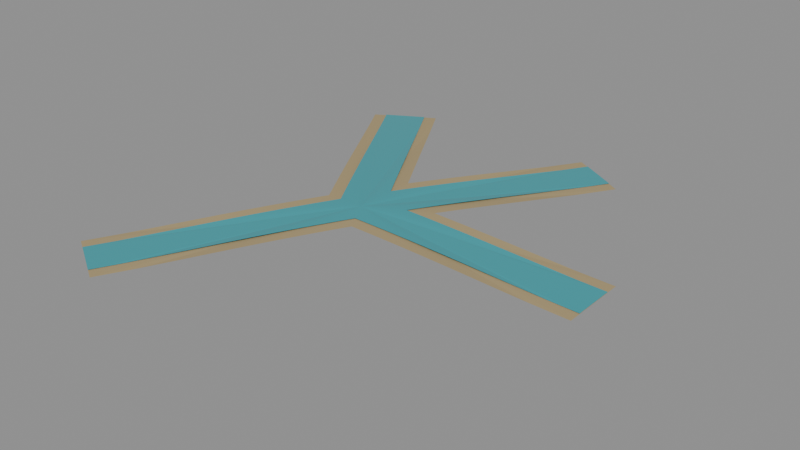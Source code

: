 # Source: RIVER_23.blend  (saved by Blender 5.2.44; exported with 4.5.12 LTS)
import bpy
from mathutils import Matrix  # noqa: F401  (used for matrix-valued properties, if any)

bpy.ops.wm.read_factory_settings(use_empty=True)
scene = bpy.context.scene
scene.name = 'RIVER_23'

# ---- materials (node trees are filled in below, after node groups)
mat_wet_bank = bpy.data.materials.new('Wet_bank')
mat_wet_bank.diffuse_color = (0.4, 0.31, 0.16, 1.0)
mat_river_water = bpy.data.materials.new('River_water')
mat_river_water.diffuse_color = (0.04, 0.35, 0.4, 1.0)

# ---- material node trees
mat_wet_bank.use_nodes = True; mat_wet_bank.node_tree.nodes.clear()
_N = mat_wet_bank.node_tree.nodes; _L = mat_wet_bank.node_tree.links
n0 = _N.new('ShaderNodeBsdfPrincipled'); n0.name = 'Principled BSDF'; n0.location = (-200, 100)
n0.inputs[0].default_value = (0.4, 0.31, 0.16, 1.0)
n0.inputs[2].default_value = 0.9
n0.inputs[10].default_value = 0.005
n1 = _N.new('ShaderNodeOutputMaterial'); n1.name = 'Material Output'; n1.location = (200, 100)
_L.new(n0.outputs[0], n1.inputs[0])
n1.is_active_output = True
mat_river_water.use_nodes = True; mat_river_water.node_tree.nodes.clear()
_N = mat_river_water.node_tree.nodes; _L = mat_river_water.node_tree.links
n0 = _N.new('ShaderNodeBsdfPrincipled'); n0.name = 'Principled BSDF'; n0.location = (-200, 100)
n0.inputs[0].default_value = (0.04, 0.35, 0.4, 1.0)
n0.inputs[2].default_value = 0.22
n0.inputs[10].default_value = 0.005
n1 = _N.new('ShaderNodeOutputMaterial'); n1.name = 'Material Output'; n1.location = (200, 100)
_L.new(n0.outputs[0], n1.inputs[0])
n1.is_active_output = True

# ---- meshes
me_channel_surface_018 = bpy.data.meshes.new('Channel_surface.018')
me_channel_surface_018.from_pydata([(0.0, 0.0, 0.028), (0.866, 0.0, 0.002), (0.866, 0.02835, 0.002), (0.866, 0.05676, 0.002), (0.866, 0.0853, 0.002), (0.866, 0.114, 0.002), (0.866, 0.12, 0.002), (0.7268, 0.12, 0.005323), (0.6033, 0.12, 0.01045), (0.5147, 0.12, 0.01434), (0.4478, 0.12, 0.01715), (0.3956, 0.12, 0.01919), (0.3535, 0.12, 0.02071), (0.3188, 0.12, 0.02187), (0.2897, 0.12, 0.02276), (0.2648, 0.12, 0.02347), (0.2433, 0.12, 0.02404), (0.2245, 0.12, 0.0245), (0.2078, 0.12, 0.02488), (0.2162, 0.1344, 0.0245), (0.2256, 0.1507, 0.02404), (0.2363, 0.1694, 0.02347), (0.2488, 0.1909, 0.02276), (0.2633, 0.2161, 0.02187), (0.2807, 0.2461, 0.02071), (0.3017, 0.2826, 0.01919), (0.3278, 0.3278, 0.01715), (0.3612, 0.3857, 0.01434), (0.4056, 0.4625, 0.01045), (0.4673, 0.5695, 0.005323), (0.5369, 0.69, 0.002), (0.5318, 0.693, 0.002), (0.5069, 0.7074, 0.002), (0.4822, 0.7216, 0.002), (0.4576, 0.7358, 0.002), (0.433, 0.75, 0.002), (0.4085, 0.7642, 0.002), (0.3839, 0.7784, 0.002), (0.3591, 0.7926, 0.002), (0.3343, 0.807, 0.002), (0.3291, 0.81, 0.002), (0.2595, 0.6895, 0.005323), (0.1977, 0.5825, 0.01045), (0.1534, 0.5057, 0.01434), (0.12, 0.4478, 0.01715), (0.09387, 0.4026, 0.01919), (0.07283, 0.3661, 0.02071), (0.05549, 0.3361, 0.02187), (0.04093, 0.3109, 0.02276), (0.0285, 0.2894, 0.02347), (0.01774, 0.2707, 0.02404), (0.008329, 0.2544, 0.0245), (1.47e-17, 0.24, 0.02488), (-0.008329, 0.2544, 0.0245), (-0.01774, 0.2707, 0.02404), (-0.0285, 0.2894, 0.02347), (-0.04093, 0.3109, 0.02276), (-0.05549, 0.3361, 0.02187), (-0.07283, 0.3661, 0.02071), (-0.09387, 0.4026, 0.01919), (-0.12, 0.4478, 0.01715), (-0.1534, 0.5057, 0.01434), (-0.1977, 0.5825, 0.01045), (-0.2595, 0.6895, 0.005323), (-0.3291, 0.81, 0.002), (-0.3343, 0.807, 0.002), (-0.3591, 0.7926, 0.002), (-0.3839, 0.7784, 0.002), (-0.4085, 0.7642, 0.002), (-0.433, 0.75, 0.002), (-0.4576, 0.7358, 0.002), (-0.4822, 0.7216, 0.002), (-0.5069, 0.7074, 0.002), (-0.5318, 0.693, 0.002), (-0.5369, 0.69, 0.002), (-0.4673, 0.5695, 0.005323), (-0.4056, 0.4625, 0.01045), (-0.3612, 0.3857, 0.01434), (-0.3278, 0.3278, 0.01715), (-0.3017, 0.2826, 0.01919), (-0.2807, 0.2461, 0.02071), (-0.2633, 0.2161, 0.02187), (-0.2488, 0.1909, 0.02276), (-0.2363, 0.1694, 0.02347), (-0.2256, 0.1507, 0.02404), (-0.2162, 0.1344, 0.0245), (-0.2078, 0.12, 0.02488), (-0.2004, 0.1071, 0.0252), (-0.1937, 0.09553, 0.02546), (-0.1877, 0.08502, 0.02569), (-0.1821, 0.07544, 0.02588), (-0.177, 0.06663, 0.02604), (-0.1723, 0.0585, 0.02619), (-0.168, 0.05096, 0.02631), (-0.1639, 0.04392, 0.02642), (-0.1601, 0.03733, 0.02652), (-0.1565, 0.03114, 0.0266), (-0.1532, 0.02529, 0.02668), (-0.15, 0.01974, 0.02674), (-0.1469, 0.01447, 0.0268), (-0.144, 0.009439, 0.02685), (-0.1412, 0.004624, 0.0269), (-0.1386, 1.697e-17, 0.02694), (-0.1412, -0.004624, 0.0269), (-0.144, -0.009439, 0.02685), (-0.1469, -0.01447, 0.0268), (-0.15, -0.01974, 0.02674), (-0.1532, -0.02529, 0.02668), (-0.1565, -0.03114, 0.0266), (-0.1601, -0.03733, 0.02652), (-0.1639, -0.04392, 0.02642), (-0.168, -0.05096, 0.02631), (-0.1723, -0.0585, 0.02619), (-0.177, -0.06663, 0.02604), (-0.1821, -0.07544, 0.02588), (-0.1877, -0.08502, 0.02569), (-0.1937, -0.09553, 0.02546), (-0.2004, -0.1071, 0.0252), (-0.2078, -0.12, 0.02488), (-0.2162, -0.1344, 0.0245), (-0.2256, -0.1507, 0.02404), (-0.2363, -0.1694, 0.02347), (-0.2488, -0.1909, 0.02276), (-0.2633, -0.2161, 0.02187), (-0.2807, -0.2461, 0.02071), (-0.3017, -0.2826, 0.01919), (-0.3278, -0.3278, 0.01715), (-0.3612, -0.3857, 0.01434), (-0.4056, -0.4625, 0.01045), (-0.4673, -0.5695, 0.005323), (-0.5369, -0.69, 0.002), (-0.5318, -0.693, 0.002), (-0.5069, -0.7074, 0.002), (-0.4822, -0.7216, 0.002), (-0.4576, -0.7358, 0.002), (-0.433, -0.75, 0.002), (-0.4085, -0.7642, 0.002), (-0.3839, -0.7784, 0.002), (-0.3591, -0.7926, 0.002), (-0.3343, -0.807, 0.002), (-0.3291, -0.81, 0.002), (-0.2595, -0.6895, 0.005323), (-0.1977, -0.5825, 0.01045), (-0.1534, -0.5057, 0.01434), (-0.12, -0.4478, 0.01715), (-0.09387, -0.4026, 0.01919), (-0.07283, -0.3661, 0.02071), (-0.05549, -0.3361, 0.02187), (-0.04093, -0.3109, 0.02276), (-0.0285, -0.2894, 0.02347), (-0.01774, -0.2707, 0.02404), (-0.008329, -0.2544, 0.0245), (-4.409e-17, -0.24, 0.02488), (0.007435, -0.2271, 0.0252), (0.01413, -0.2155, 0.02546), (0.02019, -0.205, 0.02569), (0.02573, -0.1954, 0.02588), (0.03081, -0.1866, 0.02604), (0.03551, -0.1785, 0.02619), (0.03986, -0.171, 0.02631), (0.04392, -0.1639, 0.02642), (0.04773, -0.1573, 0.02652), (0.0513, -0.1511, 0.0266), (0.05468, -0.1453, 0.02668), (0.05788, -0.1397, 0.02674), (0.06093, -0.1345, 0.0268), (0.06383, -0.1294, 0.02685), (0.06661, -0.1246, 0.0269), (0.06928, -0.12, 0.02694), (0.07462, -0.12, 0.0269), (0.08018, -0.12, 0.02685), (0.08599, -0.12, 0.0268), (0.09208, -0.12, 0.02674), (0.09848, -0.12, 0.02668), (0.1052, -0.12, 0.0266), (0.1124, -0.12, 0.02652), (0.12, -0.12, 0.02642), (0.1281, -0.12, 0.02631), (0.1368, -0.12, 0.02619), (0.1462, -0.12, 0.02604), (0.1564, -0.12, 0.02588), (0.1675, -0.12, 0.02569), (0.1796, -0.12, 0.02546), (0.193, -0.12, 0.0252), (0.2078, -0.12, 0.02488), (0.2245, -0.12, 0.0245), (0.2433, -0.12, 0.02404), (0.2648, -0.12, 0.02347), (0.2897, -0.12, 0.02276), (0.3188, -0.12, 0.02187), (0.3535, -0.12, 0.02071), (0.3956, -0.12, 0.01919), (0.4478, -0.12, 0.01715), (0.5147, -0.12, 0.01434), (0.6033, -0.12, 0.01045), (0.7268, -0.12, 0.005323), (0.866, -0.12, 0.002), (0.866, -0.114, 0.002), (0.866, -0.0853, 0.002), (0.866, -0.05676, 0.002), (0.866, -0.02835, 0.002)], [], [(0, 1, 2), (0, 2, 3), (0, 3, 4), (0, 4, 5), (0, 5, 6), (0, 6, 7), (0, 7, 8), (0, 8, 9), (0, 9, 10), (0, 10, 11), (0, 11, 12), (0, 12, 13), (0, 13, 14), (0, 14, 15), (0, 15, 16), (0, 16, 17), (0, 17, 18), (0, 18, 19), (0, 19, 20), (0, 20, 21), (0, 21, 22), (0, 22, 23), (0, 23, 24), (0, 24, 25), (0, 25, 26), (0, 26, 27), (0, 27, 28), (0, 28, 29), (0, 29, 30), (0, 30, 31), (0, 31, 32), (0, 32, 33), (0, 33, 34), (0, 34, 35), (0, 35, 36), (0, 36, 37), (0, 37, 38), (0, 38, 39), (0, 39, 40), (0, 40, 41), (0, 41, 42), (0, 42, 43), (0, 43, 44), (0, 44, 45), (0, 45, 46), (0, 46, 47), (0, 47, 48), (0, 48, 49), (0, 49, 50), (0, 50, 51), (0, 51, 52), (0, 52, 53), (0, 53, 54), (0, 54, 55), (0, 55, 56), (0, 56, 57), (0, 57, 58), (0, 58, 59), (0, 59, 60), (0, 60, 61), (0, 61, 62), (0, 62, 63), (0, 63, 64), (0, 64, 65), (0, 65, 66), (0, 66, 67), (0, 67, 68), (0, 68, 69), (0, 69, 70), (0, 70, 71), (0, 71, 72), (0, 72, 73), (0, 73, 74), (0, 74, 75), (0, 75, 76), (0, 76, 77), (0, 77, 78), (0, 78, 79), (0, 79, 80), (0, 80, 81), (0, 81, 82), (0, 82, 83), (0, 83, 84), (0, 84, 85), (0, 85, 86), (0, 86, 87), (0, 87, 88), (0, 88, 89), (0, 89, 90), (0, 90, 91), (0, 91, 92), (0, 92, 93), (0, 93, 94), (0, 94, 95), (0, 95, 96), (0, 96, 97), (0, 97, 98), (0, 98, 99), (0, 99, 100), (0, 100, 101), (0, 101, 102), (0, 102, 103), (0, 103, 104), (0, 104, 105), (0, 105, 106), (0, 106, 107), (0, 107, 108), (0, 108, 109), (0, 109, 110), (0, 110, 111), (0, 111, 112), (0, 112, 113), (0, 113, 114), (0, 114, 115), (0, 115, 116), (0, 116, 117), (0, 117, 118), (0, 118, 119), (0, 119, 120), (0, 120, 121), (0, 121, 122), (0, 122, 123), (0, 123, 124), (0, 124, 125), (0, 125, 126), (0, 126, 127), (0, 127, 128), (0, 128, 129), (0, 129, 130), (0, 130, 131), (0, 131, 132), (0, 132, 133), (0, 133, 134), (0, 134, 135), (0, 135, 136), (0, 136, 137), (0, 137, 138), (0, 138, 139), (0, 139, 140), (0, 140, 141), (0, 141, 142), (0, 142, 143), (0, 143, 144), (0, 144, 145), (0, 145, 146), (0, 146, 147), (0, 147, 148), (0, 148, 149), (0, 149, 150), (0, 150, 151), (0, 151, 152), (0, 152, 153), (0, 153, 154), (0, 154, 155), (0, 155, 156), (0, 156, 157), (0, 157, 158), (0, 158, 159), (0, 159, 160), (0, 160, 161), (0, 161, 162), (0, 162, 163), (0, 163, 164), (0, 164, 165), (0, 165, 166), (0, 166, 167), (0, 167, 168), (0, 168, 169), (0, 169, 170), (0, 170, 171), (0, 171, 172), (0, 172, 173), (0, 173, 174), (0, 174, 175), (0, 175, 176), (0, 176, 177), (0, 177, 178), (0, 178, 179), (0, 179, 180), (0, 180, 181), (0, 181, 182), (0, 182, 183), (0, 183, 184), (0, 184, 185), (0, 185, 186), (0, 186, 187), (0, 187, 188), (0, 188, 189), (0, 189, 190), (0, 190, 191), (0, 191, 192), (0, 192, 193), (0, 193, 194), (0, 194, 195), (0, 195, 196), (0, 196, 197), (0, 197, 198), (0, 198, 199), (0, 199, 200), (0, 200, 1)])
me_channel_surface_018.materials.append(mat_wet_bank)
me_channel_surface_018.update()
me_channel_surface_019 = bpy.data.meshes.new('Channel_surface.019')
me_channel_surface_019.from_pydata([(0.0, 0.0, 0.03), (0.866, 0.0, 0.004), (0.866, 0.02835, 0.004), (0.866, 0.05676, 0.004), (0.866, 0.075, 0.004), (0.7615, 0.075, 0.006295), (0.5697, 0.075, 0.01428), (0.4543, 0.075, 0.01928), (0.3771, 0.075, 0.0223), (0.3217, 0.075, 0.02422), (0.2799, 0.075, 0.0255), (0.2472, 0.075, 0.0264), (0.2209, 0.075, 0.02705), (0.1993, 0.075, 0.02753), (0.1811, 0.075, 0.0279), (0.1655, 0.075, 0.02819), (0.1521, 0.075, 0.02842), (0.1403, 0.075, 0.02861), (0.1299, 0.075, 0.02876), (0.1351, 0.08402, 0.02861), (0.141, 0.09421, 0.02842), (0.1477, 0.1059, 0.02819), (0.1555, 0.1193, 0.0279), (0.1646, 0.1351, 0.02753), (0.1754, 0.1538, 0.02705), (0.1886, 0.1766, 0.0264), (0.2049, 0.2049, 0.0255), (0.2258, 0.2411, 0.02422), (0.2535, 0.289, 0.0223), (0.2921, 0.3559, 0.01928), (0.3498, 0.4559, 0.01428), (0.4457, 0.622, 0.006295), (0.498, 0.7125, 0.004), (0.4822, 0.7216, 0.004), (0.4576, 0.7358, 0.004), (0.433, 0.75, 0.004), (0.4085, 0.7642, 0.004), (0.3839, 0.7784, 0.004), (0.3681, 0.7875, 0.004), (0.3158, 0.697, 0.006295), (0.2199, 0.5309, 0.01428), (0.1622, 0.4309, 0.01928), (0.1236, 0.364, 0.0223), (0.09588, 0.3161, 0.02422), (0.075, 0.2799, 0.0255), (0.05867, 0.2516, 0.0264), (0.04552, 0.2288, 0.02705), (0.03468, 0.2101, 0.02753), (0.02558, 0.1943, 0.0279), (0.01781, 0.1809, 0.02819), (0.01109, 0.1692, 0.02842), (0.005206, 0.159, 0.02861), (9.185e-18, 0.15, 0.02876), (-0.005206, 0.159, 0.02861), (-0.01109, 0.1692, 0.02842), (-0.01781, 0.1809, 0.02819), (-0.02558, 0.1943, 0.0279), (-0.03468, 0.2101, 0.02753), (-0.04552, 0.2288, 0.02705), (-0.05867, 0.2516, 0.0264), (-0.075, 0.2799, 0.0255), (-0.09588, 0.3161, 0.02422), (-0.1236, 0.364, 0.0223), (-0.1622, 0.4309, 0.01928), (-0.2199, 0.5309, 0.01428), (-0.3158, 0.697, 0.006295), (-0.3681, 0.7875, 0.004), (-0.3839, 0.7784, 0.004), (-0.4085, 0.7642, 0.004), (-0.433, 0.75, 0.004), (-0.4576, 0.7358, 0.004), (-0.4822, 0.7216, 0.004), (-0.498, 0.7125, 0.004), (-0.4457, 0.622, 0.006295), (-0.3498, 0.4559, 0.01428), (-0.2921, 0.3559, 0.01928), (-0.2535, 0.289, 0.0223), (-0.2258, 0.2411, 0.02422), (-0.2049, 0.2049, 0.0255), (-0.1886, 0.1766, 0.0264), (-0.1754, 0.1538, 0.02705), (-0.1646, 0.1351, 0.02753), (-0.1555, 0.1193, 0.0279), (-0.1477, 0.1059, 0.02819), (-0.141, 0.09421, 0.02842), (-0.1351, 0.08402, 0.02861), (-0.1299, 0.075, 0.02876), (-0.1253, 0.06695, 0.02889), (-0.1211, 0.05971, 0.029), (-0.1173, 0.05314, 0.02909), (-0.1138, 0.04715, 0.02916), (-0.1106, 0.04164, 0.02923), (-0.1077, 0.03656, 0.02929), (-0.105, 0.03185, 0.02934), (-0.1025, 0.02745, 0.02938), (-0.1001, 0.02333, 0.02942), (-0.09784, 0.01946, 0.02945), (-0.09573, 0.0158, 0.02948), (-0.09373, 0.01234, 0.02951), (-0.09182, 0.009044, 0.02953), (-0.09001, 0.005899, 0.02955), (-0.08827, 0.00289, 0.02957), (-0.0866, 1.061e-17, 0.02959), (-0.08827, -0.00289, 0.02957), (-0.09001, -0.005899, 0.02955), (-0.09182, -0.009044, 0.02953), (-0.09373, -0.01234, 0.02951), (-0.09573, -0.0158, 0.02948), (-0.09784, -0.01946, 0.02945), (-0.1001, -0.02333, 0.02942), (-0.1025, -0.02745, 0.02938), (-0.105, -0.03185, 0.02934), (-0.1077, -0.03656, 0.02929), (-0.1106, -0.04164, 0.02923), (-0.1138, -0.04715, 0.02916), (-0.1173, -0.05314, 0.02909), (-0.1211, -0.05971, 0.029), (-0.1253, -0.06695, 0.02889), (-0.1299, -0.075, 0.02876), (-0.1351, -0.08402, 0.02861), (-0.141, -0.09421, 0.02842), (-0.1477, -0.1059, 0.02819), (-0.1555, -0.1193, 0.0279), (-0.1646, -0.1351, 0.02753), (-0.1754, -0.1538, 0.02705), (-0.1886, -0.1766, 0.0264), (-0.2049, -0.2049, 0.0255), (-0.2258, -0.2411, 0.02422), (-0.2535, -0.289, 0.0223), (-0.2921, -0.3559, 0.01928), (-0.3498, -0.4559, 0.01428), (-0.4457, -0.622, 0.006295), (-0.498, -0.7125, 0.004), (-0.4822, -0.7216, 0.004), (-0.4576, -0.7358, 0.004), (-0.433, -0.75, 0.004), (-0.4085, -0.7642, 0.004), (-0.3839, -0.7784, 0.004), (-0.3681, -0.7875, 0.004), (-0.3158, -0.697, 0.006295), (-0.2199, -0.5309, 0.01428), (-0.1622, -0.4309, 0.01928), (-0.1236, -0.364, 0.0223), (-0.09588, -0.3161, 0.02422), (-0.075, -0.2799, 0.0255), (-0.05867, -0.2516, 0.0264), (-0.04552, -0.2288, 0.02705), (-0.03468, -0.2101, 0.02753), (-0.02558, -0.1943, 0.0279), (-0.01781, -0.1809, 0.02819), (-0.01109, -0.1692, 0.02842), (-0.005206, -0.159, 0.02861), (-2.755e-17, -0.15, 0.02876), (0.004647, -0.142, 0.02889), (0.008829, -0.1347, 0.029), (0.01262, -0.1281, 0.02909), (0.01608, -0.1221, 0.02916), (0.01926, -0.1166, 0.02923), (0.02219, -0.1116, 0.02929), (0.02491, -0.1068, 0.02934), (0.02745, -0.1025, 0.02938), (0.02983, -0.09833, 0.02942), (0.03207, -0.09446, 0.02945), (0.03418, -0.0908, 0.02948), (0.03618, -0.08734, 0.02951), (0.03808, -0.08404, 0.02953), (0.0399, -0.0809, 0.02955), (0.04163, -0.07789, 0.02957), (0.0433, -0.075, 0.02959), (0.04664, -0.075, 0.02957), (0.05011, -0.075, 0.02955), (0.05374, -0.075, 0.02953), (0.05755, -0.075, 0.02951), (0.06155, -0.075, 0.02948), (0.06577, -0.075, 0.02945), (0.07025, -0.075, 0.02942), (0.075, -0.075, 0.02938), (0.08008, -0.075, 0.02934), (0.08552, -0.075, 0.02929), (0.09139, -0.075, 0.02923), (0.09774, -0.075, 0.02916), (0.1047, -0.075, 0.02909), (0.1122, -0.075, 0.029), (0.1206, -0.075, 0.02889), (0.1299, -0.075, 0.02876), (0.1403, -0.075, 0.02861), (0.1521, -0.075, 0.02842), (0.1655, -0.075, 0.02819), (0.1811, -0.075, 0.0279), (0.1993, -0.075, 0.02753), (0.2209, -0.075, 0.02705), (0.2472, -0.075, 0.0264), (0.2799, -0.075, 0.0255), (0.3217, -0.075, 0.02422), (0.3771, -0.075, 0.0223), (0.4543, -0.075, 0.01928), (0.5697, -0.075, 0.01428), (0.7615, -0.075, 0.006295), (0.866, -0.075, 0.004), (0.866, -0.05676, 0.004), (0.866, -0.02835, 0.004)], [], [(0, 1, 2), (0, 2, 3), (0, 3, 4), (0, 4, 5), (0, 5, 6), (0, 6, 7), (0, 7, 8), (0, 8, 9), (0, 9, 10), (0, 10, 11), (0, 11, 12), (0, 12, 13), (0, 13, 14), (0, 14, 15), (0, 15, 16), (0, 16, 17), (0, 17, 18), (0, 18, 19), (0, 19, 20), (0, 20, 21), (0, 21, 22), (0, 22, 23), (0, 23, 24), (0, 24, 25), (0, 25, 26), (0, 26, 27), (0, 27, 28), (0, 28, 29), (0, 29, 30), (0, 30, 31), (0, 31, 32), (0, 32, 33), (0, 33, 34), (0, 34, 35), (0, 35, 36), (0, 36, 37), (0, 37, 38), (0, 38, 39), (0, 39, 40), (0, 40, 41), (0, 41, 42), (0, 42, 43), (0, 43, 44), (0, 44, 45), (0, 45, 46), (0, 46, 47), (0, 47, 48), (0, 48, 49), (0, 49, 50), (0, 50, 51), (0, 51, 52), (0, 52, 53), (0, 53, 54), (0, 54, 55), (0, 55, 56), (0, 56, 57), (0, 57, 58), (0, 58, 59), (0, 59, 60), (0, 60, 61), (0, 61, 62), (0, 62, 63), (0, 63, 64), (0, 64, 65), (0, 65, 66), (0, 66, 67), (0, 67, 68), (0, 68, 69), (0, 69, 70), (0, 70, 71), (0, 71, 72), (0, 72, 73), (0, 73, 74), (0, 74, 75), (0, 75, 76), (0, 76, 77), (0, 77, 78), (0, 78, 79), (0, 79, 80), (0, 80, 81), (0, 81, 82), (0, 82, 83), (0, 83, 84), (0, 84, 85), (0, 85, 86), (0, 86, 87), (0, 87, 88), (0, 88, 89), (0, 89, 90), (0, 90, 91), (0, 91, 92), (0, 92, 93), (0, 93, 94), (0, 94, 95), (0, 95, 96), (0, 96, 97), (0, 97, 98), (0, 98, 99), (0, 99, 100), (0, 100, 101), (0, 101, 102), (0, 102, 103), (0, 103, 104), (0, 104, 105), (0, 105, 106), (0, 106, 107), (0, 107, 108), (0, 108, 109), (0, 109, 110), (0, 110, 111), (0, 111, 112), (0, 112, 113), (0, 113, 114), (0, 114, 115), (0, 115, 116), (0, 116, 117), (0, 117, 118), (0, 118, 119), (0, 119, 120), (0, 120, 121), (0, 121, 122), (0, 122, 123), (0, 123, 124), (0, 124, 125), (0, 125, 126), (0, 126, 127), (0, 127, 128), (0, 128, 129), (0, 129, 130), (0, 130, 131), (0, 131, 132), (0, 132, 133), (0, 133, 134), (0, 134, 135), (0, 135, 136), (0, 136, 137), (0, 137, 138), (0, 138, 139), (0, 139, 140), (0, 140, 141), (0, 141, 142), (0, 142, 143), (0, 143, 144), (0, 144, 145), (0, 145, 146), (0, 146, 147), (0, 147, 148), (0, 148, 149), (0, 149, 150), (0, 150, 151), (0, 151, 152), (0, 152, 153), (0, 153, 154), (0, 154, 155), (0, 155, 156), (0, 156, 157), (0, 157, 158), (0, 158, 159), (0, 159, 160), (0, 160, 161), (0, 161, 162), (0, 162, 163), (0, 163, 164), (0, 164, 165), (0, 165, 166), (0, 166, 167), (0, 167, 168), (0, 168, 169), (0, 169, 170), (0, 170, 171), (0, 171, 172), (0, 172, 173), (0, 173, 174), (0, 174, 175), (0, 175, 176), (0, 176, 177), (0, 177, 178), (0, 178, 179), (0, 179, 180), (0, 180, 181), (0, 181, 182), (0, 182, 183), (0, 183, 184), (0, 184, 185), (0, 185, 186), (0, 186, 187), (0, 187, 188), (0, 188, 189), (0, 189, 190), (0, 190, 191), (0, 191, 192), (0, 192, 193), (0, 193, 194), (0, 194, 195), (0, 195, 196), (0, 196, 197), (0, 197, 198), (0, 198, 199), (0, 199, 200), (0, 200, 1)])
me_channel_surface_019.materials.append(mat_river_water)
me_channel_surface_019.update()

# ---- objects
ob_river_23 = bpy.data.objects.new('RIVER_23', None)
ob_channel_surface_018 = bpy.data.objects.new('Channel_surface.018', me_channel_surface_018)
ob_channel_surface_019 = bpy.data.objects.new('Channel_surface.019', me_channel_surface_019)

# ---- transforms, parenting, visibility, modifiers, constraints
ob_river_23.location = (0.0, 0.0, 0.0)
ob_channel_surface_018.parent = ob_river_23
ob_channel_surface_018.location = (0.0, 0.0, 0.0)
ob_channel_surface_019.parent = ob_river_23
ob_channel_surface_019.location = (0.0, 0.0, 0.0)

# ---- collection membership
scene.collection.objects.link(ob_river_23)
scene.collection.objects.link(ob_channel_surface_018)
scene.collection.objects.link(ob_channel_surface_019)

# ---- scene / render settings (as saved in the file)
scene.frame_start = 1; scene.frame_end = 250; scene.frame_set(1)
scene.render.engine = 'BLENDER_EEVEE_NEXT'
scene.render.image_settings.exr_codec = 'NONE'
scene.render.use_bake_clear = False
scene.render.bake_margin = 0
scene.render.bake_bias = 0.0
scene.render.bake_samples = 0
scene.render.simplify_subdivision_render = 0
scene.render.simplify_child_particles_render = 0.0
scene.render.compositor_device = 'GPU'
scene.eevee.use_volume_custom_range = False
scene.eevee.gtao_distance = 0.0
scene.eevee.use_fast_gi = False
scene.eevee.fast_gi_thickness_near = 0.1
scene.eevee.fast_gi_thickness_far = 0.0
scene.eevee.ray_tracing_options.screen_trace_thickness = 0.1
bpy.context.view_layer.update()

# ---- added for rendering (the .blend has no active camera and no usable light): camera, sun + grey world if the file has none
cam_auto = bpy.data.cameras.new('AutoCamera')
cam_auto.lens = 50.0
cam_auto.sensor_width = 36.0
cam_auto.clip_end = 1000.0
ob_auto_camera = bpy.data.objects.new('AutoCamera', cam_auto)
scene.collection.objects.link(ob_auto_camera)
ob_auto_camera.location = (2.14752, -2.37958, 1.60238)
ob_auto_camera.rotation_euler = (1.09748, -7.21219e-08, 0.694738)
scene.camera = ob_auto_camera
light_auto_sun = bpy.data.lights.new('AutoSun', 'SUN')
light_auto_sun.energy = 3.0
light_auto_sun.angle = 0.0523599
ob_auto_sun = bpy.data.objects.new('AutoSun', light_auto_sun)
scene.collection.objects.link(ob_auto_sun)
ob_auto_sun.rotation_euler = (0.872665, 0.174533, 0.523599)
if scene.world is None:
    world_auto = bpy.data.worlds.new('AutoWorld')
    world_auto.color = (0.3, 0.3, 0.3)
    scene.world = world_auto
bpy.context.view_layer.update()
